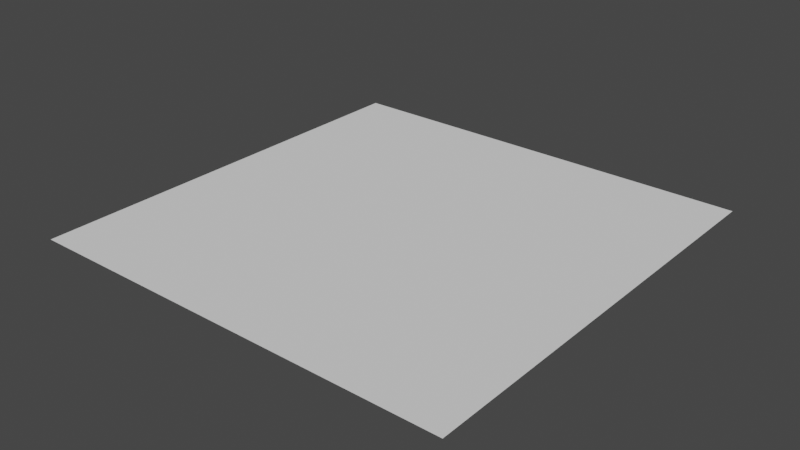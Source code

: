 # Source: landscape.blend  (saved by Blender 3.5.10; exported with 4.5.12 LTS)
import bpy
from mathutils import Matrix  # noqa: F401  (used for matrix-valued properties, if any)

bpy.ops.wm.read_factory_settings(use_empty=True)
scene = bpy.context.scene
scene.name = 'Scene'

# ---- collections
col_collection = bpy.data.collections.new('Collection'); scene.collection.children.link(col_collection)

# ---- world
world_world = bpy.data.worlds.new('World'); scene.world = world_world
world_world.use_nodes = True; world_world.node_tree.nodes.clear()
_N = world_world.node_tree.nodes; _L = world_world.node_tree.links
n0 = _N.new('ShaderNodeOutputWorld'); n0.name = 'World Output'; n0.location = (300, 300)
n1 = _N.new('ShaderNodeBackground'); n1.name = 'Background'; n1.location = (10, 300)
n1.inputs[0].default_value = (0.05088, 0.05088, 0.05088, 1.0)
_L.new(n1.outputs[0], n0.inputs[0])
n0.is_active_output = True
world_world.color = (0.05088, 0.05088, 0.05088)
world_world.use_sun_shadow = False
world_world.sun_shadow_jitter_overblur = 0.0

# ---- meshes
me_plane = bpy.data.meshes.new('Plane')
me_plane.from_pydata([(-1.0, -1.0, 0.0), (1.0, -1.0, 0.0), (-1.0, 1.0, 0.0), (1.0, 1.0, 0.0)], [], [(0, 1, 3, 2)])
_uv = me_plane.uv_layers.new(name='UVMap')
_uv.uv.foreach_set('vector', [0.0, 0.0, 1.0, 0.0, 1.0, 1.0, 0.0, 1.0])
me_plane.update()

# ---- objects
ob_plane = bpy.data.objects.new('Plane', me_plane)

# ---- transforms, parenting, visibility, modifiers, constraints
ob_plane.location = (0.0, 0.0, 0.0)
ob_plane.scale = (13.57, 13.57, 13.57)

# ---- collection membership
col_collection.objects.link(ob_plane)

# ---- scene / render settings (as saved in the file)
scene.frame_start = 1; scene.frame_end = 250; scene.frame_set(1)
scene.render.engine = 'BLENDER_EEVEE_NEXT'
scene.cycles.sampling_pattern = 'TABULATED_SOBOL'
scene.view_settings.view_transform = 'Filmic'
bpy.context.view_layer.update()

# ---- added for rendering (the .blend has no active camera and no usable light): camera, sun
cam_auto = bpy.data.cameras.new('AutoCamera')
cam_auto.lens = 50.0
cam_auto.sensor_width = 36.0
cam_auto.clip_end = 1000.0
ob_auto_camera = bpy.data.objects.new('AutoCamera', cam_auto)
scene.collection.objects.link(ob_auto_camera)
ob_auto_camera.location = (35.518, -42.6216, 28.4144)
ob_auto_camera.rotation_euler = (1.09748, -7.21219e-08, 0.694738)
scene.camera = ob_auto_camera
light_auto_sun = bpy.data.lights.new('AutoSun', 'SUN')
light_auto_sun.energy = 3.0
light_auto_sun.angle = 0.0523599
ob_auto_sun = bpy.data.objects.new('AutoSun', light_auto_sun)
scene.collection.objects.link(ob_auto_sun)
ob_auto_sun.rotation_euler = (0.872665, 0.174533, 0.523599)
bpy.context.view_layer.update()

